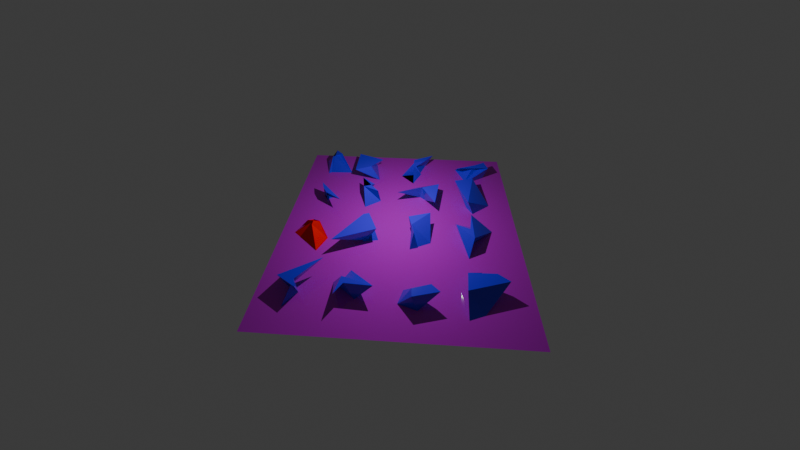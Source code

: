 # Source: layout.blend  (saved by Blender 4.0.36; exported with 4.5.12 LTS)
import bpy
from mathutils import Matrix  # noqa: F401  (used for matrix-valued properties, if any)

bpy.ops.wm.read_factory_settings(use_empty=True)
scene = bpy.context.scene
scene.name = 'Scene'

# ---- collections
col_static_collection = bpy.data.collections.new('Static_Collection'); scene.collection.children.link(col_static_collection)
col_created_collection = bpy.data.collections.new('Created_Collection'); scene.collection.children.link(col_created_collection)

# ---- materials (node trees are filled in below, after node groups)
mat_anothermaterial = bpy.data.materials.new('AnotherMaterial')
mat_anothermaterial.use_transparent_shadow = False
mat_material_004 = bpy.data.materials.new('Material.004')
mat_material_004.use_transparent_shadow = False
mat_material_red_003 = bpy.data.materials.new('Material_red.003')
mat_material_red_003.use_transparent_shadow = False

# ---- material node trees
mat_anothermaterial.use_nodes = True; mat_anothermaterial.node_tree.nodes.clear()
_N = mat_anothermaterial.node_tree.nodes; _L = mat_anothermaterial.node_tree.links
n0 = _N.new('ShaderNodeBsdfPrincipled'); n0.name = 'Principled BSDF'; n0.location = (10, 300)
n0.inputs[0].default_value = (0.5, 0.0, 0.6, 1.0)
n0.inputs[2].default_value = 0.0
n0.inputs[3].default_value = 1.45
n1 = _N.new('ShaderNodeOutputMaterial'); n1.name = 'Material Output'; n1.location = (300, 300)
_L.new(n0.outputs[0], n1.inputs[0])
n1.is_active_output = True
mat_material_004.use_nodes = True; mat_material_004.node_tree.nodes.clear()
_N = mat_material_004.node_tree.nodes; _L = mat_material_004.node_tree.links
n0 = _N.new('ShaderNodeBsdfPrincipled'); n0.name = 'Principled BSDF'; n0.location = (10, 300)
n0.inputs[0].default_value = (0.05, 0.0185, 0.8, 1.0)
n0.inputs[2].default_value = 0.167
n0.inputs[3].default_value = 1.45
n1 = _N.new('ShaderNodeOutputMaterial'); n1.name = 'Material Output'; n1.location = (300, 300)
_L.new(n0.outputs[0], n1.inputs[0])
n1.is_active_output = True
mat_material_red_003.use_nodes = True; mat_material_red_003.node_tree.nodes.clear()
_N = mat_material_red_003.node_tree.nodes; _L = mat_material_red_003.node_tree.links
n0 = _N.new('ShaderNodeBsdfPrincipled'); n0.name = 'Principled BSDF'; n0.location = (10, 300)
n0.inputs[0].default_value = (1.0, 0.0, 0.0, 1.0)
n0.inputs[2].default_value = 0.167
n0.inputs[3].default_value = 1.45
n1 = _N.new('ShaderNodeOutputMaterial'); n1.name = 'Material Output'; n1.location = (300, 300)
_L.new(n0.outputs[0], n1.inputs[0])
n1.is_active_output = True

# ---- world
world_world = bpy.data.worlds.new('World'); scene.world = world_world
world_world.use_nodes = True; world_world.node_tree.nodes.clear()
_N = world_world.node_tree.nodes; _L = world_world.node_tree.links
n0 = _N.new('ShaderNodeOutputWorld'); n0.name = 'World Output'; n0.location = (300, 300)
n1 = _N.new('ShaderNodeBackground'); n1.name = 'Background'; n1.location = (10, 300)
n1.inputs[0].default_value = (0.05088, 0.05088, 0.05088, 1.0)
_L.new(n1.outputs[0], n0.inputs[0])
n0.is_active_output = True
world_world.color = (0.05088, 0.05088, 0.05088)
world_world.use_sun_shadow = False
world_world.sun_shadow_jitter_overblur = 0.0

# ---- cameras
cam_camera_004 = bpy.data.cameras.new('camera.004')
cam_camera_004.lens = 12.6
cam_camera_004.lens_unit = 'FOV'

# ---- lights
light_light_004 = bpy.data.lights.new('light.004', 'POINT')
light_light_004.transmission_factor = 0.0
light_light_004.use_soft_falloff = False
light_light_004.energy = 1.2e+04
light_light_004.shadow_maximum_resolution = 0.006
light_light_004.use_absolute_resolution = True

# ---- meshes
me_plane_001 = bpy.data.meshes.new('Plane.001')
me_plane_001.from_pydata([(-20.0, -20.0, 0.0), (20.0, -20.0, 0.0), (-20.0, 20.0, 0.0), (20.0, 20.0, 0.0)], [], [(0, 1, 3, 2)])
_uv = me_plane_001.uv_layers.new(name='UVMap')
_uv.uv.foreach_set('vector', [0.0, 0.0, 1.0, 0.0, 1.0, 1.0, 0.0, 1.0])
me_plane_001.materials.append(mat_anothermaterial)
me_plane_001.update()
me_cube_064 = bpy.data.meshes.new('Cube.064')
me_cube_064.from_pydata([(-3.531, -2.688, -1.5), (-2.672, 1.434, 1.5), (0.4341, 3.989, -1.5), (-3.882, 0.07689, 1.5), (1.037, -1.378, -1.5), (-1.397, -0.3904, 1.5), (0.6041, -0.7667, -1.5), (-1.29, 0.01323, 1.5)], [], [(0, 1, 3, 2), (2, 3, 7, 6), (6, 7, 5, 4), (4, 5, 1, 0), (2, 6, 4, 0), (7, 3, 1, 5)])
_uv = me_cube_064.uv_layers.new(name='UVMap')
_uv.uv.foreach_set('vector', [0.375, 0.0, 0.625, 0.0, 0.625, 0.25, 0.375, 0.25, 0.375, 0.25, 0.625, 0.25, 0.625, 0.5, 0.375, 0.5, 0.375, 0.5, 0.625, 0.5, 0.625, 0.75, 0.375, 0.75, 0.375, 0.75, 0.625, 0.75, 0.625, 1.0, 0.375, 1.0, 0.125, 0.5, 0.375, 0.5, 0.375, 0.75, 0.125, 0.75, 0.625, 0.5, 0.875, 0.5, 0.875, 0.75, 0.625, 0.75])
me_cube_064.materials.append(mat_material_004)
me_cube_064.update()
me_cube_065 = bpy.data.meshes.new('Cube.065')
me_cube_065.from_pydata([(1.168, -0.347, -1.5), (-2.765, -3.291, 1.5), (-2.808, 0.4598, -1.5), (-0.8247, 2.198, 1.5), (2.514, 1.083, -1.5), (3.154, -3.44, 1.5), (2.618, 1.628, -1.5), (1.74, -0.2171, 1.5)], [], [(0, 1, 3, 2), (2, 3, 7, 6), (6, 7, 5, 4), (4, 5, 1, 0), (2, 6, 4, 0), (7, 3, 1, 5)])
_uv = me_cube_065.uv_layers.new(name='UVMap')
_uv.uv.foreach_set('vector', [0.375, 0.0, 0.625, 0.0, 0.625, 0.25, 0.375, 0.25, 0.375, 0.25, 0.625, 0.25, 0.625, 0.5, 0.375, 0.5, 0.375, 0.5, 0.625, 0.5, 0.625, 0.75, 0.375, 0.75, 0.375, 0.75, 0.625, 0.75, 0.625, 1.0, 0.375, 1.0, 0.125, 0.5, 0.375, 0.5, 0.375, 0.75, 0.125, 0.75, 0.625, 0.5, 0.875, 0.5, 0.875, 0.75, 0.625, 0.75])
me_cube_065.materials.append(mat_material_004)
me_cube_065.update()
me_cube_066 = bpy.data.meshes.new('Cube.066')
me_cube_066.from_pydata([(0.928, -3.539, -1.5), (-0.8715, 1.487, 1.5), (-3.164, 1.776, -1.5), (-3.095, 3.249, 1.5), (0.05241, 0.859, -1.5), (-0.1229, -0.8646, 1.5), (3.449, -0.8484, -1.5), (-1.14, -0.9307, 1.5)], [], [(0, 1, 3, 2), (2, 3, 7, 6), (6, 7, 5, 4), (4, 5, 1, 0), (2, 6, 4, 0), (7, 3, 1, 5)])
_uv = me_cube_066.uv_layers.new(name='UVMap')
_uv.uv.foreach_set('vector', [0.375, 0.0, 0.625, 0.0, 0.625, 0.25, 0.375, 0.25, 0.375, 0.25, 0.625, 0.25, 0.625, 0.5, 0.375, 0.5, 0.375, 0.5, 0.625, 0.5, 0.625, 0.75, 0.375, 0.75, 0.375, 0.75, 0.625, 0.75, 0.625, 1.0, 0.375, 1.0, 0.125, 0.5, 0.375, 0.5, 0.375, 0.75, 0.125, 0.75, 0.625, 0.5, 0.875, 0.5, 0.875, 0.75, 0.625, 0.75])
me_cube_066.materials.append(mat_material_004)
me_cube_066.update()
me_cube_067 = bpy.data.meshes.new('Cube.067')
me_cube_067.from_pydata([(-2.099, -2.275, -1.5), (1.35, -2.403, 1.5), (0.3891, 3.712, -1.5), (0.9304, 4.196, 1.5), (1.94, -0.4935, -1.5), (-0.06822, 1.449, 1.5), (3.292, -1.19, -1.5), (-1.185, 3.538, 1.5)], [], [(0, 1, 3, 2), (2, 3, 7, 6), (6, 7, 5, 4), (4, 5, 1, 0), (2, 6, 4, 0), (7, 3, 1, 5)])
_uv = me_cube_067.uv_layers.new(name='UVMap')
_uv.uv.foreach_set('vector', [0.375, 0.0, 0.625, 0.0, 0.625, 0.25, 0.375, 0.25, 0.375, 0.25, 0.625, 0.25, 0.625, 0.5, 0.375, 0.5, 0.375, 0.5, 0.625, 0.5, 0.625, 0.75, 0.375, 0.75, 0.375, 0.75, 0.625, 0.75, 0.625, 1.0, 0.375, 1.0, 0.125, 0.5, 0.375, 0.5, 0.375, 0.75, 0.125, 0.75, 0.625, 0.5, 0.875, 0.5, 0.875, 0.75, 0.625, 0.75])
me_cube_067.materials.append(mat_material_004)
me_cube_067.update()
me_cube_068 = bpy.data.meshes.new('Cube.068')
me_cube_068.from_pydata([(0.804, 0.4235, -1.5), (0.3265, -0.02729, 1.5), (-0.2986, 1.934, -1.5), (-1.134, -0.4755, 1.5), (-0.8179, -0.09867, -1.5), (1.833, 0.9525, 1.5), (-0.4717, -0.466, -1.5), (3.732, 4.192, 1.5)], [], [(0, 1, 3, 2), (2, 3, 7, 6), (6, 7, 5, 4), (4, 5, 1, 0), (2, 6, 4, 0), (7, 3, 1, 5)])
_uv = me_cube_068.uv_layers.new(name='UVMap')
_uv.uv.foreach_set('vector', [0.375, 0.0, 0.625, 0.0, 0.625, 0.25, 0.375, 0.25, 0.375, 0.25, 0.625, 0.25, 0.625, 0.5, 0.375, 0.5, 0.375, 0.5, 0.625, 0.5, 0.625, 0.75, 0.375, 0.75, 0.375, 0.75, 0.625, 0.75, 0.625, 1.0, 0.375, 1.0, 0.125, 0.5, 0.375, 0.5, 0.375, 0.75, 0.125, 0.75, 0.625, 0.5, 0.875, 0.5, 0.875, 0.75, 0.625, 0.75])
me_cube_068.materials.append(mat_material_004)
me_cube_068.update()
me_cube_069 = bpy.data.meshes.new('Cube.069')
me_cube_069.from_pydata([(-2.556, -0.1368, -1.5), (-1.243, 1.325, 1.5), (-2.119, -1.231, -1.5), (-3.223, -1.345, 1.5), (2.529, -0.4073, -1.5), (-0.4903, -0.8219, 1.5), (0.5103, 2.582, -1.5), (0.8009, 2.225, 1.5)], [], [(0, 1, 3, 2), (2, 3, 7, 6), (6, 7, 5, 4), (4, 5, 1, 0), (2, 6, 4, 0), (7, 3, 1, 5)])
_uv = me_cube_069.uv_layers.new(name='UVMap')
_uv.uv.foreach_set('vector', [0.375, 0.0, 0.625, 0.0, 0.625, 0.25, 0.375, 0.25, 0.375, 0.25, 0.625, 0.25, 0.625, 0.5, 0.375, 0.5, 0.375, 0.5, 0.625, 0.5, 0.625, 0.75, 0.375, 0.75, 0.375, 0.75, 0.625, 0.75, 0.625, 1.0, 0.375, 1.0, 0.125, 0.5, 0.375, 0.5, 0.375, 0.75, 0.125, 0.75, 0.625, 0.5, 0.875, 0.5, 0.875, 0.75, 0.625, 0.75])
me_cube_069.materials.append(mat_material_004)
me_cube_069.update()
me_cube_070 = bpy.data.meshes.new('Cube.070')
me_cube_070.from_pydata([(-4.033, -0.5841, -1.5), (0.9762, -3.91, 1.5), (-4.306, 3.939, -1.5), (-2.062, 4.408, 1.5), (-1.171, 0.7407, -1.5), (-0.8558, 0.927, 1.5), (-0.3276, 1.797, -1.5), (3.459, 3.476, 1.5)], [], [(0, 1, 3, 2), (2, 3, 7, 6), (6, 7, 5, 4), (4, 5, 1, 0), (2, 6, 4, 0), (7, 3, 1, 5)])
_uv = me_cube_070.uv_layers.new(name='UVMap')
_uv.uv.foreach_set('vector', [0.375, 0.0, 0.625, 0.0, 0.625, 0.25, 0.375, 0.25, 0.375, 0.25, 0.625, 0.25, 0.625, 0.5, 0.375, 0.5, 0.375, 0.5, 0.625, 0.5, 0.625, 0.75, 0.375, 0.75, 0.375, 0.75, 0.625, 0.75, 0.625, 1.0, 0.375, 1.0, 0.125, 0.5, 0.375, 0.5, 0.375, 0.75, 0.125, 0.75, 0.625, 0.5, 0.875, 0.5, 0.875, 0.75, 0.625, 0.75])
me_cube_070.materials.append(mat_material_004)
me_cube_070.update()
me_cube_071 = bpy.data.meshes.new('Cube.071')
me_cube_071.from_pydata([(-1.659, 1.389, -1.5), (-3.421, -3.299, 1.5), (0.6082, 3.745, -1.5), (-4.27, 0.4754, 1.5), (1.39, -0.8774, -1.5), (-0.4281, -2.42, 1.5), (3.161, 0.2509, -1.5), (3.002, -1.144, 1.5)], [], [(0, 1, 3, 2), (2, 3, 7, 6), (6, 7, 5, 4), (4, 5, 1, 0), (2, 6, 4, 0), (7, 3, 1, 5)])
_uv = me_cube_071.uv_layers.new(name='UVMap')
_uv.uv.foreach_set('vector', [0.375, 0.0, 0.625, 0.0, 0.625, 0.25, 0.375, 0.25, 0.375, 0.25, 0.625, 0.25, 0.625, 0.5, 0.375, 0.5, 0.375, 0.5, 0.625, 0.5, 0.625, 0.75, 0.375, 0.75, 0.375, 0.75, 0.625, 0.75, 0.625, 1.0, 0.375, 1.0, 0.125, 0.5, 0.375, 0.5, 0.375, 0.75, 0.125, 0.75, 0.625, 0.5, 0.875, 0.5, 0.875, 0.75, 0.625, 0.75])
me_cube_071.materials.append(mat_material_004)
me_cube_071.update()
me_cube_072 = bpy.data.meshes.new('Cube.072')
me_cube_072.from_pydata([(-1.558, -2.767, -1.5), (-0.4463, -0.5536, 1.5), (1.057, 2.916, -1.5), (-0.4039, 1.665, 1.5), (0.08763, -3.591, -1.5), (-0.6922, 0.5142, 1.5), (4.096, 1.492, -1.5), (0.5364, 0.4731, 1.5)], [], [(0, 1, 3, 2), (2, 3, 7, 6), (6, 7, 5, 4), (4, 5, 1, 0), (2, 6, 4, 0), (7, 3, 1, 5)])
_uv = me_cube_072.uv_layers.new(name='UVMap')
_uv.uv.foreach_set('vector', [0.375, 0.0, 0.625, 0.0, 0.625, 0.25, 0.375, 0.25, 0.375, 0.25, 0.625, 0.25, 0.625, 0.5, 0.375, 0.5, 0.375, 0.5, 0.625, 0.5, 0.625, 0.75, 0.375, 0.75, 0.375, 0.75, 0.625, 0.75, 0.625, 1.0, 0.375, 1.0, 0.125, 0.5, 0.375, 0.5, 0.375, 0.75, 0.125, 0.75, 0.625, 0.5, 0.875, 0.5, 0.875, 0.75, 0.625, 0.75])
me_cube_072.materials.append(mat_material_red_003)
me_cube_072.update()
me_cube_073 = bpy.data.meshes.new('Cube.073')
me_cube_073.from_pydata([(-1.489, -0.2266, -1.5), (-2.623, 0.2799, 1.5), (0.9749, 3.261, -1.5), (-2.945, 1.295, 1.5), (1.138, 1.086, -1.5), (3.718, -4.337, 1.5), (1.557, 0.4322, -1.5), (0.8418, 3.08, 1.5)], [], [(0, 1, 3, 2), (2, 3, 7, 6), (6, 7, 5, 4), (4, 5, 1, 0), (2, 6, 4, 0), (7, 3, 1, 5)])
_uv = me_cube_073.uv_layers.new(name='UVMap')
_uv.uv.foreach_set('vector', [0.375, 0.0, 0.625, 0.0, 0.625, 0.25, 0.375, 0.25, 0.375, 0.25, 0.625, 0.25, 0.625, 0.5, 0.375, 0.5, 0.375, 0.5, 0.625, 0.5, 0.625, 0.75, 0.375, 0.75, 0.375, 0.75, 0.625, 0.75, 0.625, 1.0, 0.375, 1.0, 0.125, 0.5, 0.375, 0.5, 0.375, 0.75, 0.125, 0.75, 0.625, 0.5, 0.875, 0.5, 0.875, 0.75, 0.625, 0.75])
me_cube_073.materials.append(mat_material_004)
me_cube_073.update()
me_cube_074 = bpy.data.meshes.new('Cube.074')
me_cube_074.from_pydata([(0.3409, -0.427, -1.5), (-2.537, -1.381, 1.5), (1.104, 2.818, -1.5), (-3.737, 2.597, 1.5), (2.276, 0.5643, -1.5), (1.222, -0.3438, 1.5), (2.75, -0.9099, -1.5), (-0.6123, -0.7473, 1.5)], [], [(0, 1, 3, 2), (2, 3, 7, 6), (6, 7, 5, 4), (4, 5, 1, 0), (2, 6, 4, 0), (7, 3, 1, 5)])
_uv = me_cube_074.uv_layers.new(name='UVMap')
_uv.uv.foreach_set('vector', [0.375, 0.0, 0.625, 0.0, 0.625, 0.25, 0.375, 0.25, 0.375, 0.25, 0.625, 0.25, 0.625, 0.5, 0.375, 0.5, 0.375, 0.5, 0.625, 0.5, 0.625, 0.75, 0.375, 0.75, 0.375, 0.75, 0.625, 0.75, 0.625, 1.0, 0.375, 1.0, 0.125, 0.5, 0.375, 0.5, 0.375, 0.75, 0.125, 0.75, 0.625, 0.5, 0.875, 0.5, 0.875, 0.75, 0.625, 0.75])
me_cube_074.materials.append(mat_material_004)
me_cube_074.update()
me_cube_075 = bpy.data.meshes.new('Cube.075')
me_cube_075.from_pydata([(-3.936, -3.394, -1.5), (-0.175, -1.461, 1.5), (-2.336, 3.369, -1.5), (-3.688, -0.9096, 1.5), (4.182, -1.532, -1.5), (-1.061, -3.811, 1.5), (1.144, -0.8736, -1.5), (1.843, -0.8509, 1.5)], [], [(0, 1, 3, 2), (2, 3, 7, 6), (6, 7, 5, 4), (4, 5, 1, 0), (2, 6, 4, 0), (7, 3, 1, 5)])
_uv = me_cube_075.uv_layers.new(name='UVMap')
_uv.uv.foreach_set('vector', [0.375, 0.0, 0.625, 0.0, 0.625, 0.25, 0.375, 0.25, 0.375, 0.25, 0.625, 0.25, 0.625, 0.5, 0.375, 0.5, 0.375, 0.5, 0.625, 0.5, 0.625, 0.75, 0.375, 0.75, 0.375, 0.75, 0.625, 0.75, 0.625, 1.0, 0.375, 1.0, 0.125, 0.5, 0.375, 0.5, 0.375, 0.75, 0.125, 0.75, 0.625, 0.5, 0.875, 0.5, 0.875, 0.75, 0.625, 0.75])
me_cube_075.materials.append(mat_material_004)
me_cube_075.update()
me_cube_076 = bpy.data.meshes.new('Cube.076')
me_cube_076.from_pydata([(-2.318, -2.3, -1.5), (0.1519, -2.034, 1.5), (0.4043, -0.9522, -1.5), (-3.578, 4.348, 1.5), (1.29, 0.8548, -1.5), (2.041, 1.335, 1.5), (3.945, -1.044, -1.5), (0.6371, 0.7888, 1.5)], [], [(0, 1, 3, 2), (2, 3, 7, 6), (6, 7, 5, 4), (4, 5, 1, 0), (2, 6, 4, 0), (7, 3, 1, 5)])
_uv = me_cube_076.uv_layers.new(name='UVMap')
_uv.uv.foreach_set('vector', [0.375, 0.0, 0.625, 0.0, 0.625, 0.25, 0.375, 0.25, 0.375, 0.25, 0.625, 0.25, 0.625, 0.5, 0.375, 0.5, 0.375, 0.5, 0.625, 0.5, 0.625, 0.75, 0.375, 0.75, 0.375, 0.75, 0.625, 0.75, 0.625, 1.0, 0.375, 1.0, 0.125, 0.5, 0.375, 0.5, 0.375, 0.75, 0.125, 0.75, 0.625, 0.5, 0.875, 0.5, 0.875, 0.75, 0.625, 0.75])
me_cube_076.materials.append(mat_material_004)
me_cube_076.update()
me_cube_077 = bpy.data.meshes.new('Cube.077')
me_cube_077.from_pydata([(-1.008, -1.802, -1.5), (-0.2971, -1.099, 1.5), (-3.29, -0.5139, -1.5), (1.11, 3.917, 1.5), (-0.845, -2.972, -1.5), (2.802, -1.796, 1.5), (1.934, 0.901, -1.5), (0.9145, -0.5986, 1.5)], [], [(0, 1, 3, 2), (2, 3, 7, 6), (6, 7, 5, 4), (4, 5, 1, 0), (2, 6, 4, 0), (7, 3, 1, 5)])
_uv = me_cube_077.uv_layers.new(name='UVMap')
_uv.uv.foreach_set('vector', [0.375, 0.0, 0.625, 0.0, 0.625, 0.25, 0.375, 0.25, 0.375, 0.25, 0.625, 0.25, 0.625, 0.5, 0.375, 0.5, 0.375, 0.5, 0.625, 0.5, 0.625, 0.75, 0.375, 0.75, 0.375, 0.75, 0.625, 0.75, 0.625, 1.0, 0.375, 1.0, 0.125, 0.5, 0.375, 0.5, 0.375, 0.75, 0.125, 0.75, 0.625, 0.5, 0.875, 0.5, 0.875, 0.75, 0.625, 0.75])
me_cube_077.materials.append(mat_material_004)
me_cube_077.update()
me_cube_078 = bpy.data.meshes.new('Cube.078')
me_cube_078.from_pydata([(-0.1399, -1.598, -1.5), (1.127, -0.3285, 1.5), (0.3188, -0.1518, -1.5), (0.237, 2.611, 1.5), (2.292, -2.402, -1.5), (2.506, -0.2764, 1.5), (3.254, 0.7347, -1.5), (1.439, 3.968, 1.5)], [], [(0, 1, 3, 2), (2, 3, 7, 6), (6, 7, 5, 4), (4, 5, 1, 0), (2, 6, 4, 0), (7, 3, 1, 5)])
_uv = me_cube_078.uv_layers.new(name='UVMap')
_uv.uv.foreach_set('vector', [0.375, 0.0, 0.625, 0.0, 0.625, 0.25, 0.375, 0.25, 0.375, 0.25, 0.625, 0.25, 0.625, 0.5, 0.375, 0.5, 0.375, 0.5, 0.625, 0.5, 0.625, 0.75, 0.375, 0.75, 0.375, 0.75, 0.625, 0.75, 0.625, 1.0, 0.375, 1.0, 0.125, 0.5, 0.375, 0.5, 0.375, 0.75, 0.125, 0.75, 0.625, 0.5, 0.875, 0.5, 0.875, 0.75, 0.625, 0.75])
me_cube_078.materials.append(mat_material_004)
me_cube_078.update()
me_cube_079 = bpy.data.meshes.new('Cube.079')
me_cube_079.from_pydata([(-4.189, 0.3394, -1.5), (-2.102, -2.726, 1.5), (-2.528, -1.149, -1.5), (-2.201, 1.85, 1.5), (4.296, -2.579, -1.5), (1.002, -2.994, 1.5), (3.377, -0.08705, -1.5), (-0.9424, 3.663, 1.5)], [], [(0, 1, 3, 2), (2, 3, 7, 6), (6, 7, 5, 4), (4, 5, 1, 0), (2, 6, 4, 0), (7, 3, 1, 5)])
_uv = me_cube_079.uv_layers.new(name='UVMap')
_uv.uv.foreach_set('vector', [0.375, 0.0, 0.625, 0.0, 0.625, 0.25, 0.375, 0.25, 0.375, 0.25, 0.625, 0.25, 0.625, 0.5, 0.375, 0.5, 0.375, 0.5, 0.625, 0.5, 0.625, 0.75, 0.375, 0.75, 0.375, 0.75, 0.625, 0.75, 0.625, 1.0, 0.375, 1.0, 0.125, 0.5, 0.375, 0.5, 0.375, 0.75, 0.125, 0.75, 0.625, 0.5, 0.875, 0.5, 0.875, 0.75, 0.625, 0.75])
me_cube_079.materials.append(mat_material_004)
me_cube_079.update()

# ---- objects
ob_plane = bpy.data.objects.new('Plane', me_plane_001)
ob_cube_0_0 = bpy.data.objects.new('Cube_0-0', me_cube_064)
ob_cube_0_1 = bpy.data.objects.new('Cube_0-1', me_cube_065)
ob_cube_0_2 = bpy.data.objects.new('Cube_0-2', me_cube_066)
ob_cube_0_3 = bpy.data.objects.new('Cube_0-3', me_cube_067)
ob_cube_1_0 = bpy.data.objects.new('Cube_1-0', me_cube_068)
ob_cube_1_1 = bpy.data.objects.new('Cube_1-1', me_cube_069)
ob_cube_1_2 = bpy.data.objects.new('Cube_1-2', me_cube_070)
ob_cube_1_3 = bpy.data.objects.new('Cube_1-3', me_cube_071)
ob_cube_2_0 = bpy.data.objects.new('Cube_2-0', me_cube_072)
ob_cube_2_1 = bpy.data.objects.new('Cube_2-1', me_cube_073)
ob_cube_2_2 = bpy.data.objects.new('Cube_2-2', me_cube_074)
ob_cube_2_3 = bpy.data.objects.new('Cube_2-3', me_cube_075)
ob_cube_3_0 = bpy.data.objects.new('Cube_3-0', me_cube_076)
ob_cube_3_1 = bpy.data.objects.new('Cube_3-1', me_cube_077)
ob_cube_3_2 = bpy.data.objects.new('Cube_3-2', me_cube_078)
ob_cube_3_3 = bpy.data.objects.new('Cube_3-3', me_cube_079)
ob_light = bpy.data.objects.new('light', light_light_004)
ob_camera = bpy.data.objects.new('camera', cam_camera_004)

# ---- transforms, parenting, visibility, modifiers, constraints
ob_plane.location = (0.0, 0.0, 0.0)
ob_plane.scale = (1.1, 1.1, 1.0)
ob_cube_0_0.location = (-16.0, -16.0, 1.5)
ob_cube_0_1.location = (-16.0, -7.0, 1.5)
ob_cube_0_2.location = (-16.0, 3.0, 1.5)
ob_cube_0_3.location = (-16.0, 14.0, 1.5)
ob_cube_1_0.location = (-7.0, -16.0, 1.5)
ob_cube_1_1.location = (-7.0, -7.0, 1.5)
ob_cube_1_2.location = (-7.0, 3.0, 1.5)
ob_cube_1_3.location = (-7.0, 14.0, 1.5)
ob_cube_2_0.location = (3.0, -16.0, 1.5)
ob_cube_2_1.location = (3.0, -7.0, 1.5)
ob_cube_2_2.location = (3.0, 3.0, 1.5)
ob_cube_2_3.location = (3.0, 14.0, 1.5)
ob_cube_3_0.location = (14.0, -16.0, 1.5)
ob_cube_3_1.location = (14.0, -7.0, 1.5)
ob_cube_3_2.location = (14.0, 3.0, 1.5)
ob_cube_3_3.location = (14.0, 14.0, 1.5)
ob_light.location = (0.0, 0.0, 20.0)
ob_camera.location = (35.98, 2.321, 40.0)
_c = ob_camera.constraints.new('TRACK_TO'); _c.name = 'Track To'
_c.target = ob_plane

# ---- collection membership
col_static_collection.objects.link(ob_plane)
col_created_collection.objects.link(ob_cube_0_0)
col_created_collection.objects.link(ob_cube_0_1)
col_created_collection.objects.link(ob_cube_0_2)
col_created_collection.objects.link(ob_cube_0_3)
col_created_collection.objects.link(ob_cube_1_0)
col_created_collection.objects.link(ob_cube_1_1)
col_created_collection.objects.link(ob_cube_1_2)
col_created_collection.objects.link(ob_cube_1_3)
col_created_collection.objects.link(ob_cube_2_0)
col_created_collection.objects.link(ob_cube_2_1)
col_created_collection.objects.link(ob_cube_2_2)
col_created_collection.objects.link(ob_cube_2_3)
col_created_collection.objects.link(ob_cube_3_0)
col_created_collection.objects.link(ob_cube_3_1)
col_created_collection.objects.link(ob_cube_3_2)
col_created_collection.objects.link(ob_cube_3_3)
col_created_collection.objects.link(ob_light)
col_created_collection.objects.link(ob_camera)

# ---- scene / render settings (as saved in the file)
scene.camera = ob_camera
scene.frame_start = 1; scene.frame_end = 250; scene.frame_set(0)
scene.render.engine = 'BLENDER_EEVEE_NEXT'
scene.cycles.sampling_pattern = 'TABULATED_SOBOL'
bpy.context.view_layer.update()
